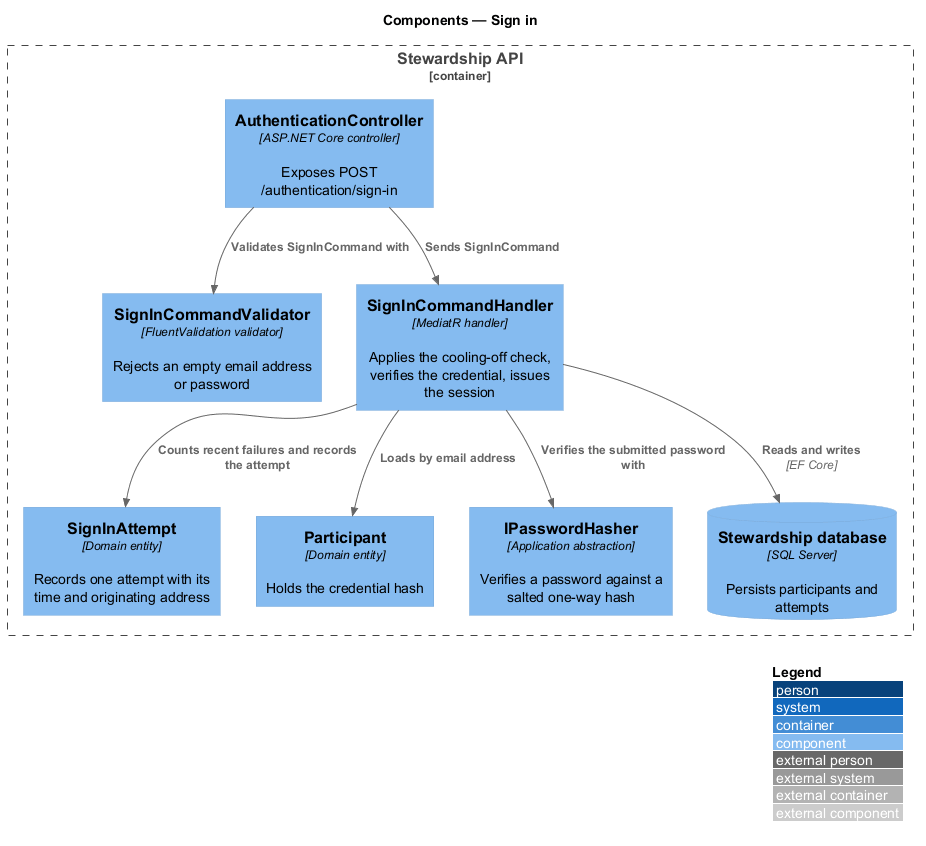

The diagram above was rendered by PlantUML. Its source (embedded in the PNG):
@startuml
!include <C4/C4_Component>
LAYOUT_WITH_LEGEND()
title Components — Sign in

Container_Boundary(api, "Stewardship API") {
  Component(controller, "AuthenticationController", "ASP.NET Core controller", "Exposes POST /authentication/sign-in")
  Component(validator, "SignInCommandValidator", "FluentValidation validator", "Rejects an empty email address or password")
  Component(handler, "SignInCommandHandler", "MediatR handler", "Applies the cooling-off check, verifies the credential, issues the session")
  Component(attempts, "SignInAttempt", "Domain entity", "Records one attempt with its time and originating address")
  Component(participant, "Participant", "Domain entity", "Holds the credential hash")
  Component(hasher, "IPasswordHasher", "Application abstraction", "Verifies a password against a salted one-way hash")
  ComponentDb(db, "Stewardship database", "SQL Server", "Persists participants and attempts")
}

Rel(controller, validator, "Validates SignInCommand with")
Rel(controller, handler, "Sends SignInCommand")
Rel(handler, attempts, "Counts recent failures and records the attempt")
Rel(handler, participant, "Loads by email address")
Rel(handler, hasher, "Verifies the submitted password with")
Rel(handler, db, "Reads and writes", "EF Core")
@enduml